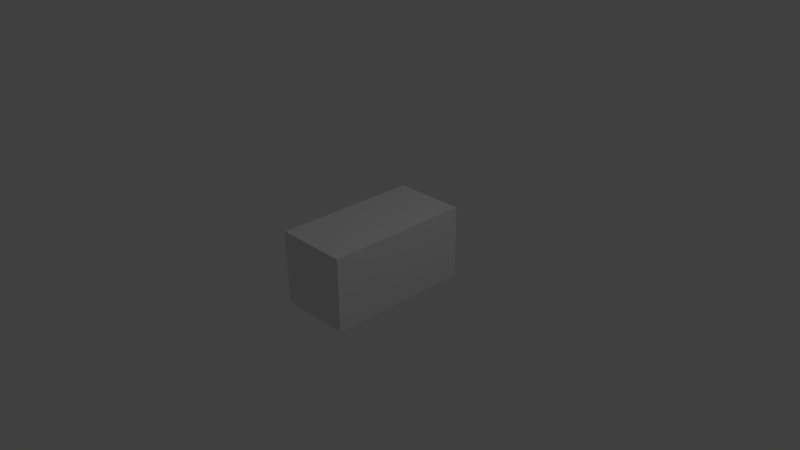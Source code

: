 # Source: block_base.blend  (saved by Blender 2.72.0; exported with 4.5.12 LTS)
import bpy
from mathutils import Matrix  # noqa: F401  (used for matrix-valued properties, if any)

bpy.ops.wm.read_factory_settings(use_empty=True)
scene = bpy.context.scene
scene.name = 'Scene'

# ---- collections
col_collection_1 = bpy.data.collections.new('Collection 1'); scene.collection.children.link(col_collection_1)

# ---- materials (node trees are filled in below, after node groups)
mat_material = bpy.data.materials.new('Material')
mat_material.alpha_threshold = 0.0
mat_material.use_transparent_shadow = False
mat_material.roughness = 0.5
mat_material.line_color = (0.0, 0.0, 0.0, 1.0)

# ---- material node trees

# ---- world
world_world = bpy.data.worlds.new('World'); scene.world = world_world
world_world.color = (0.05088, 0.05088, 0.05088)
world_world.use_sun_shadow = False
world_world.sun_shadow_jitter_overblur = 0.0
world_world.cycles.sampling_method = 'MANUAL'
world_world.cycles.sample_map_resolution = 256

# ---- cameras
cam_camera = bpy.data.cameras.new('Camera')
cam_camera.clip_end = 100.0
cam_camera.lens = 35.0
cam_camera.sensor_width = 32.0
cam_camera.sensor_height = 18.0
cam_camera.ortho_scale = 7.314
cam_camera.dof.focus_distance = 0.0
cam_camera.dof.aperture_fstop = 128.0

# ---- lights
light_lamp = bpy.data.lights.new('Lamp', 'POINT')
light_lamp.transmission_factor = 0.0
light_lamp.cutoff_distance = 30.0
light_lamp.energy = 100.0
light_lamp.shadow_buffer_clip_start = 1.001
light_lamp.shadow_soft_size = 0.1
light_lamp.shadow_maximum_resolution = 0.006
light_lamp.use_absolute_resolution = True
light_lamp.cycles.use_multiple_importance_sampling = False

# ---- meshes
me_cube = bpy.data.meshes.new('Cube')
me_cube.from_pydata([(0.5, 1.0, -0.5), (0.5, -1.0, -0.5), (-0.5, -1.0, -0.5), (-0.5, 1.0, -0.5), (0.5, 1.0, 0.5), (0.5, -1.0, 0.5), (-0.5, -1.0, 0.5), (-0.5, 1.0, 0.5)], [], [(0, 1, 2, 3), (4, 7, 6, 5), (0, 4, 5, 1), (1, 5, 6, 2), (2, 6, 7, 3), (4, 0, 3, 7)])
_uv = me_cube.uv_layers.new(name='UVMap')
_uv.uv.foreach_set('vector', [0.75, 0.0, 0.75, -1.0, 0.25, -1.0, 0.25, 2.384e-07, 0.75, 1.0, 0.25, 1.0, 0.25, 1.788e-07, 0.75, -2.98e-07, 0.0, 0.25, -2.384e-07, 0.75, -1.0, 0.75, -1.0, 0.25, 0.75, 0.25, 0.75, 0.75, 0.25, 0.75, 0.25, 0.25, 1.192e-07, 0.25, 1.788e-07, 0.75, 1.0, 0.75, 1.0, 0.25, 0.75, 0.75, 0.75, 0.25, 0.25, 0.25, 0.25, 0.75])
me_cube.materials.append(mat_material)
me_cube.use_remesh_preserve_volume = False
me_cube.use_remesh_preserve_attributes = False
me_cube.use_mirror_vertex_groups = False
me_cube.update()

# ---- objects
ob_cube = bpy.data.objects.new('Cube', me_cube)
ob_lamp = bpy.data.objects.new('Lamp', light_lamp)
ob_camera = bpy.data.objects.new('Camera', cam_camera)

# ---- transforms, parenting, visibility, modifiers, constraints
ob_cube.location = (0.0, 0.0, 0.0)
ob_cube.lock_rotations_4d = False
ob_cube.empty_display_type = 'ARROWS'
ob_cube.lineart.crease_threshold = 0.0
ob_lamp.location = (4.076, 1.005, 5.904)
ob_lamp.rotation_euler = (0.6503, 0.05522, 1.866)
ob_lamp.lock_rotations_4d = False
ob_lamp.empty_display_type = 'ARROWS'
ob_lamp.color = (0.0, 0.0, 0.0, 0.0)
ob_lamp.lineart.crease_threshold = 0.0
ob_camera.location = (7.481, -6.508, 5.344)
ob_camera.rotation_euler = (1.109, 0.01082, 0.8149)
ob_camera.lock_rotations_4d = False
ob_camera.empty_display_type = 'ARROWS'
ob_camera.color = (0.0, 0.0, 0.0, 0.0)
ob_camera.display_type = 'WIRE'
ob_camera.lineart.crease_threshold = 0.0

# ---- collection membership
col_collection_1.objects.link(ob_cube)
col_collection_1.objects.link(ob_lamp)
col_collection_1.objects.link(ob_camera)

# ---- scene / render settings (as saved in the file)
scene.camera = ob_camera
scene.frame_start = 1; scene.frame_end = 250; scene.frame_set(1)
scene.render.engine = 'BLENDER_EEVEE_NEXT'
scene.render.resolution_percentage = 50
scene.render.dither_intensity = 0.0
scene.cycles.use_denoising = False
scene.cycles.samples = 10
scene.cycles.sampling_pattern = 'TABULATED_SOBOL'
scene.cycles.light_sampling_threshold = 0.0
scene.cycles.use_adaptive_sampling = False
scene.cycles.use_light_tree = False
scene.cycles.blur_glossy = 0.0
scene.cycles.pixel_filter_type = 'GAUSSIAN'
scene.cycles.sample_clamp_indirect = 0.0
scene.view_settings.view_transform = 'Standard'
bpy.context.view_layer.update()
